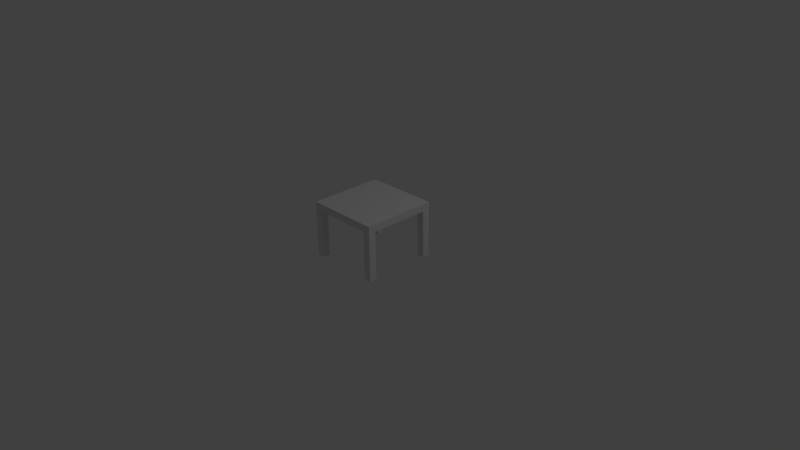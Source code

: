 # Source: table.blend  (saved by Blender 2.73.0; exported with 4.5.12 LTS)
import bpy
from mathutils import Matrix  # noqa: F401  (used for matrix-valued properties, if any)

bpy.ops.wm.read_factory_settings(use_empty=True)
scene = bpy.context.scene
scene.name = 'Scene'

# ---- collections
col_collection_1 = bpy.data.collections.new('Collection 1'); scene.collection.children.link(col_collection_1)

# ---- materials (node trees are filled in below, after node groups)
mat_material = bpy.data.materials.new('Material')
mat_material.alpha_threshold = 0.0
mat_material.use_transparent_shadow = False
mat_material.roughness = 0.5
mat_material.line_color = (0.0, 0.0, 0.0, 1.0)

# ---- material node trees

# ---- world
world_world = bpy.data.worlds.new('World'); scene.world = world_world
world_world.color = (0.05088, 0.05088, 0.05088)
world_world.use_sun_shadow = False
world_world.sun_shadow_jitter_overblur = 0.0
world_world.cycles.sampling_method = 'MANUAL'
world_world.cycles.sample_map_resolution = 256

# ---- cameras
cam_camera = bpy.data.cameras.new('Camera')
cam_camera.clip_end = 100.0
cam_camera.lens = 35.0
cam_camera.sensor_width = 32.0
cam_camera.sensor_height = 18.0
cam_camera.ortho_scale = 7.314
cam_camera.dof.focus_distance = 0.0
cam_camera.dof.aperture_fstop = 128.0

# ---- lights
light_lamp = bpy.data.lights.new('Lamp', 'POINT')
light_lamp.transmission_factor = 0.0
light_lamp.cutoff_distance = 30.0
light_lamp.energy = 100.0
light_lamp.shadow_buffer_clip_start = 1.001
light_lamp.shadow_soft_size = 0.1
light_lamp.shadow_maximum_resolution = 0.006
light_lamp.use_absolute_resolution = True
light_lamp.cycles.use_multiple_importance_sampling = False

# ---- meshes
me_cube = bpy.data.meshes.new('Cube')
me_cube.from_pydata([(1.0, 1.0, 13.21), (1.0, -1.0, 13.21), (-1.0, -1.0, 13.21), (-1.0, 1.0, 13.21), (1.0, 1.0, 15.21), (1.0, -1.0, 15.21), (-1.0, -1.0, 15.21), (-1.0, 1.0, 15.21), (-0.7957, -0.7988, -0.1059), (-0.7957, 0.7988, -0.1059), (0.7957, 0.7988, -0.1059), (0.7957, -0.7988, -0.1059), (-1.0, -0.7988, -0.1059), (0.7957, -1.0, -0.1059), (0.7957, 1.0, -0.1059), (1.0, 0.7988, -0.1059), (1.0, -0.7988, 13.21), (-0.7957, 1.0, 13.21), (-0.7957, -1.0, 13.21), (-1.0, 0.7988, 13.21), (1.0, -0.7988, 15.21), (-0.7957, 1.0, 15.21), (-0.7957, -1.0, 15.21), (-1.0, 0.7988, 15.21), (1.0, 0.7988, 13.21), (0.7957, 1.0, 13.21), (0.7957, -1.0, 13.21), (-1.0, -0.7988, 13.21), (1.0, 0.7988, 15.21), (0.7957, 1.0, 15.21), (0.7957, -1.0, 15.21), (-1.0, -0.7988, 15.21), (-1.0, 0.7988, -0.1059), (-0.7957, -1.0, -0.1059), (-0.7957, 1.0, -0.1059), (1.0, -0.7988, -0.1059), (-1.0, 1.0, -0.1059), (-1.0, -1.0, -0.1059), (1.0, -1.0, -0.1059), (1.0, 1.0, -0.1059), (0.7957, -0.7988, 13.21), (0.7957, 0.7988, 13.21), (-0.7957, 0.7988, 13.21), (-0.7957, 0.7988, 15.21), (0.7957, 0.7988, 15.21), (0.7957, -0.7988, 15.21), (-0.7957, -0.7988, 15.21), (-0.7957, -0.7988, 13.21)], [], [(0, 24, 15, 39), (46, 31, 6, 22), (3, 17, 34, 36), (27, 47, 8, 12), (2, 27, 12, 37), (1, 26, 13, 38), (26, 40, 11, 13), (44, 45, 20, 28), (40, 47, 42, 41), (25, 0, 39, 14), (41, 42, 17, 25), (8, 33, 37, 12), (24, 41, 10, 15), (26, 18, 47, 40), (19, 3, 36, 32), (34, 9, 32, 36), (17, 42, 9, 34), (39, 15, 10, 14), (40, 16, 35, 11), (47, 18, 33, 8), (24, 16, 40, 41), (31, 46, 43, 23), (21, 7, 23, 43), (41, 25, 14, 10), (4, 29, 44, 28), (18, 2, 37, 33), (20, 45, 30, 5), (29, 21, 43, 44), (43, 46, 45, 44), (0, 4, 28, 24), (28, 20, 16, 24), (1, 5, 30, 26), (30, 22, 18, 26), (2, 6, 31, 27), (31, 23, 19, 27), (4, 0, 25, 29), (21, 17, 3, 7), (19, 23, 7, 3), (18, 22, 6, 2), (16, 20, 5, 1), (45, 46, 22, 30), (42, 47, 27, 19), (42, 19, 32, 9), (16, 1, 38, 35), (25, 17, 21, 29), (35, 38, 13, 11)])
me_cube.materials.append(mat_material)
me_cube.use_remesh_preserve_volume = False
me_cube.use_remesh_preserve_attributes = False
me_cube.use_mirror_vertex_groups = False
me_cube.update()

# ---- objects
ob_cube = bpy.data.objects.new('Cube', me_cube)
ob_lamp = bpy.data.objects.new('Lamp', light_lamp)
ob_camera = bpy.data.objects.new('Camera', cam_camera)

# ---- transforms, parenting, visibility, modifiers, constraints
ob_cube.location = (0.0, 0.0, 0.0)
ob_cube.scale = (0.5, 0.5, 0.04868)
ob_cube.lock_rotations_4d = False
ob_cube.empty_display_type = 'ARROWS'
ob_cube.lineart.crease_threshold = 0.0
ob_lamp.location = (4.076, 1.005, 5.904)
ob_lamp.rotation_euler = (0.6503, 0.05522, 1.866)
ob_lamp.lock_rotations_4d = False
ob_lamp.empty_display_type = 'ARROWS'
ob_lamp.color = (0.0, 0.0, 0.0, 0.0)
ob_lamp.lineart.crease_threshold = 0.0
ob_camera.location = (7.481, -6.508, 5.344)
ob_camera.rotation_euler = (1.109, 0.01082, 0.8149)
ob_camera.lock_rotations_4d = False
ob_camera.empty_display_type = 'ARROWS'
ob_camera.color = (0.0, 0.0, 0.0, 0.0)
ob_camera.display_type = 'WIRE'
ob_camera.lineart.crease_threshold = 0.0

# ---- collection membership
col_collection_1.objects.link(ob_cube)
col_collection_1.objects.link(ob_lamp)
col_collection_1.objects.link(ob_camera)

# ---- scene / render settings (as saved in the file)
scene.camera = ob_camera
scene.frame_start = 1; scene.frame_end = 250; scene.frame_set(1)
scene.render.engine = 'BLENDER_EEVEE_NEXT'
scene.render.resolution_percentage = 50
scene.render.dither_intensity = 0.0
scene.cycles.use_denoising = False
scene.cycles.samples = 10
scene.cycles.sampling_pattern = 'TABULATED_SOBOL'
scene.cycles.light_sampling_threshold = 0.0
scene.cycles.use_adaptive_sampling = False
scene.cycles.use_light_tree = False
scene.cycles.blur_glossy = 0.0
scene.cycles.pixel_filter_type = 'GAUSSIAN'
scene.cycles.sample_clamp_indirect = 0.0
scene.view_settings.view_transform = 'Standard'
bpy.context.view_layer.update()
